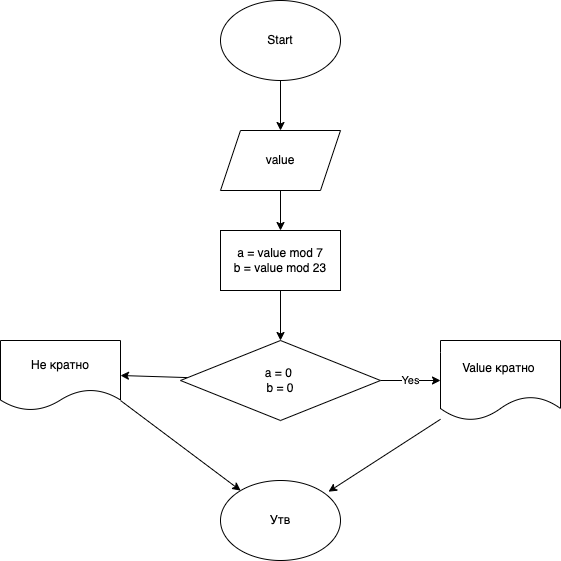

The diagram above was exported from draw.io. Its source (the exported page's mxGraphModel, read from the mxfile embedded in the PNG):
<mxGraphModel dx="197" dy="270" grid="1" gridSize="10" guides="1" tooltips="1" connect="1" arrows="1" fold="1" page="1" pageScale="1" pageWidth="827" pageHeight="1169" math="0" shadow="0">
  <root>
    <mxCell id="0" />
    <mxCell id="1" parent="0" />
    <mxCell id="4" value="" style="edgeStyle=none;html=1;" parent="1" source="2" target="3" edge="1">
      <mxGeometry relative="1" as="geometry" />
    </mxCell>
    <mxCell id="2" value="Start" style="ellipse;whiteSpace=wrap;html=1;" parent="1" vertex="1">
      <mxGeometry x="340" y="50" width="120" height="80" as="geometry" />
    </mxCell>
    <mxCell id="9" style="edgeStyle=none;html=1;entryX=0.5;entryY=0;entryDx=0;entryDy=0;" parent="1" source="3" target="7" edge="1">
      <mxGeometry relative="1" as="geometry" />
    </mxCell>
    <mxCell id="3" value="value" style="shape=parallelogram;perimeter=parallelogramPerimeter;whiteSpace=wrap;html=1;fixedSize=1;" parent="1" vertex="1">
      <mxGeometry x="340" y="180" width="120" height="60" as="geometry" />
    </mxCell>
    <mxCell id="11" value="Yes" style="edgeStyle=none;html=1;entryX=0;entryY=0.5;entryDx=0;entryDy=0;" parent="1" source="5" target="10" edge="1">
      <mxGeometry relative="1" as="geometry" />
    </mxCell>
    <mxCell id="13" style="edgeStyle=none;html=1;entryX=1;entryY=0.5;entryDx=0;entryDy=0;" parent="1" source="5" target="12" edge="1">
      <mxGeometry relative="1" as="geometry" />
    </mxCell>
    <mxCell id="5" value="a = 0&amp;nbsp;&lt;br&gt;b = 0" style="rhombus;whiteSpace=wrap;html=1;" parent="1" vertex="1">
      <mxGeometry x="300" y="390" width="200" height="80" as="geometry" />
    </mxCell>
    <mxCell id="8" style="edgeStyle=none;html=1;entryX=0.5;entryY=0;entryDx=0;entryDy=0;" parent="1" source="7" target="5" edge="1">
      <mxGeometry relative="1" as="geometry" />
    </mxCell>
    <mxCell id="7" value="a = value mod 7&lt;br&gt;b = value mod 23" style="rounded=0;whiteSpace=wrap;html=1;" parent="1" vertex="1">
      <mxGeometry x="340" y="280" width="120" height="60" as="geometry" />
    </mxCell>
    <mxCell id="16" style="edgeStyle=none;html=1;entryX=0.9;entryY=0.14;entryDx=0;entryDy=0;entryPerimeter=0;" parent="1" source="10" target="14" edge="1">
      <mxGeometry relative="1" as="geometry" />
    </mxCell>
    <mxCell id="10" value="Value кратно&amp;nbsp;" style="shape=document;whiteSpace=wrap;html=1;boundedLbl=1;" parent="1" vertex="1">
      <mxGeometry x="560" y="390" width="120" height="80" as="geometry" />
    </mxCell>
    <mxCell id="15" style="edgeStyle=none;html=1;" parent="1" target="14" edge="1">
      <mxGeometry relative="1" as="geometry">
        <mxPoint x="240" y="450" as="sourcePoint" />
      </mxGeometry>
    </mxCell>
    <mxCell id="12" value="Не кратно" style="shape=document;whiteSpace=wrap;html=1;boundedLbl=1;" parent="1" vertex="1">
      <mxGeometry x="120" y="390" width="120" height="70" as="geometry" />
    </mxCell>
    <mxCell id="14" value="Утв" style="ellipse;whiteSpace=wrap;html=1;" parent="1" vertex="1">
      <mxGeometry x="340" y="530" width="120" height="80" as="geometry" />
    </mxCell>
  </root>
</mxGraphModel>